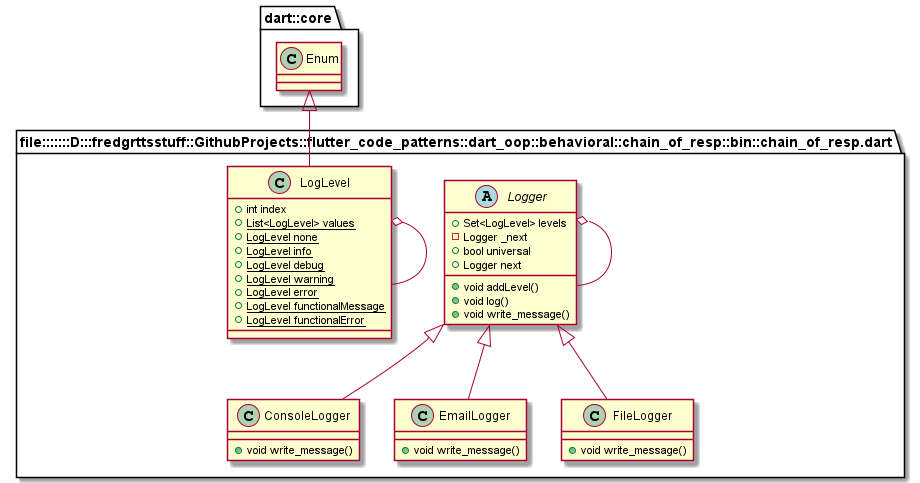

The diagram above was rendered by PlantUML. Its source (embedded in the PNG):
@startuml
set namespaceSeparator ::

abstract class "file:::::::D:::fredgrttsstuff::GithubProjects::flutter_code_patterns::dart_oop::behavioral::chain_of_resp::bin::chain_of_resp.dart::Logger" {
  +Set<LogLevel> levels
  -Logger _next
  +bool universal
  +Logger next
  +void addLevel()
  +void log()
  +void write_message()
}

"file:::::::D:::fredgrttsstuff::GithubProjects::flutter_code_patterns::dart_oop::behavioral::chain_of_resp::bin::chain_of_resp.dart::Logger" o-- "file:::::::D:::fredgrttsstuff::GithubProjects::flutter_code_patterns::dart_oop::behavioral::chain_of_resp::bin::chain_of_resp.dart::Logger"

class "file:::::::D:::fredgrttsstuff::GithubProjects::flutter_code_patterns::dart_oop::behavioral::chain_of_resp::bin::chain_of_resp.dart::ConsoleLogger" {
  +void write_message()
}

"file:::::::D:::fredgrttsstuff::GithubProjects::flutter_code_patterns::dart_oop::behavioral::chain_of_resp::bin::chain_of_resp.dart::Logger" <|-- "file:::::::D:::fredgrttsstuff::GithubProjects::flutter_code_patterns::dart_oop::behavioral::chain_of_resp::bin::chain_of_resp.dart::ConsoleLogger"

class "file:::::::D:::fredgrttsstuff::GithubProjects::flutter_code_patterns::dart_oop::behavioral::chain_of_resp::bin::chain_of_resp.dart::EmailLogger" {
  +void write_message()
}

"file:::::::D:::fredgrttsstuff::GithubProjects::flutter_code_patterns::dart_oop::behavioral::chain_of_resp::bin::chain_of_resp.dart::Logger" <|-- "file:::::::D:::fredgrttsstuff::GithubProjects::flutter_code_patterns::dart_oop::behavioral::chain_of_resp::bin::chain_of_resp.dart::EmailLogger"

class "file:::::::D:::fredgrttsstuff::GithubProjects::flutter_code_patterns::dart_oop::behavioral::chain_of_resp::bin::chain_of_resp.dart::FileLogger" {
  +void write_message()
}

"file:::::::D:::fredgrttsstuff::GithubProjects::flutter_code_patterns::dart_oop::behavioral::chain_of_resp::bin::chain_of_resp.dart::Logger" <|-- "file:::::::D:::fredgrttsstuff::GithubProjects::flutter_code_patterns::dart_oop::behavioral::chain_of_resp::bin::chain_of_resp.dart::FileLogger"

class "file:::::::D:::fredgrttsstuff::GithubProjects::flutter_code_patterns::dart_oop::behavioral::chain_of_resp::bin::chain_of_resp.dart::LogLevel" {
  +int index
  {static} +List<LogLevel> values
  {static} +LogLevel none
  {static} +LogLevel info
  {static} +LogLevel debug
  {static} +LogLevel warning
  {static} +LogLevel error
  {static} +LogLevel functionalMessage
  {static} +LogLevel functionalError
}

"file:::::::D:::fredgrttsstuff::GithubProjects::flutter_code_patterns::dart_oop::behavioral::chain_of_resp::bin::chain_of_resp.dart::LogLevel" o-- "file:::::::D:::fredgrttsstuff::GithubProjects::flutter_code_patterns::dart_oop::behavioral::chain_of_resp::bin::chain_of_resp.dart::LogLevel"
"dart::core::Enum" <|-- "file:::::::D:::fredgrttsstuff::GithubProjects::flutter_code_patterns::dart_oop::behavioral::chain_of_resp::bin::chain_of_resp.dart::LogLevel"


@enduml